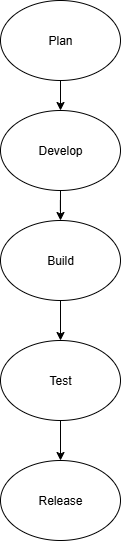

The diagram above was exported from draw.io. Its source (the exported page's mxGraphModel, read from the mxfile embedded in the PNG):
<mxGraphModel dx="1097" dy="1655" grid="1" gridSize="10" guides="1" tooltips="1" connect="1" arrows="1" fold="1" page="1" pageScale="1" pageWidth="850" pageHeight="1100" background="light-dark(#FFFFFF,#99FFFF)" math="0" shadow="0">
  <root>
    <mxCell id="0" />
    <mxCell id="1" parent="0" />
    <mxCell id="7sbcj-n7ewt1FSE4zGDw-11" style="edgeStyle=orthogonalEdgeStyle;rounded=0;orthogonalLoop=1;jettySize=auto;html=1;exitX=0.5;exitY=1;exitDx=0;exitDy=0;" edge="1" parent="1" source="7sbcj-n7ewt1FSE4zGDw-2" target="7sbcj-n7ewt1FSE4zGDw-3">
      <mxGeometry relative="1" as="geometry" />
    </mxCell>
    <mxCell id="7sbcj-n7ewt1FSE4zGDw-2" value="Develop" style="ellipse;whiteSpace=wrap;html=1;" vertex="1" parent="1">
      <mxGeometry x="340" y="-950" width="120" height="80" as="geometry" />
    </mxCell>
    <mxCell id="7sbcj-n7ewt1FSE4zGDw-12" style="edgeStyle=orthogonalEdgeStyle;rounded=0;orthogonalLoop=1;jettySize=auto;html=1;exitX=0.5;exitY=1;exitDx=0;exitDy=0;" edge="1" parent="1" source="7sbcj-n7ewt1FSE4zGDw-3" target="7sbcj-n7ewt1FSE4zGDw-4">
      <mxGeometry relative="1" as="geometry" />
    </mxCell>
    <mxCell id="7sbcj-n7ewt1FSE4zGDw-3" value="Build" style="ellipse;whiteSpace=wrap;html=1;" vertex="1" parent="1">
      <mxGeometry x="340" y="-840" width="120" height="80" as="geometry" />
    </mxCell>
    <mxCell id="7sbcj-n7ewt1FSE4zGDw-13" style="edgeStyle=orthogonalEdgeStyle;rounded=0;orthogonalLoop=1;jettySize=auto;html=1;exitX=0.5;exitY=1;exitDx=0;exitDy=0;entryX=0.5;entryY=0;entryDx=0;entryDy=0;" edge="1" parent="1" source="7sbcj-n7ewt1FSE4zGDw-4" target="7sbcj-n7ewt1FSE4zGDw-5">
      <mxGeometry relative="1" as="geometry" />
    </mxCell>
    <mxCell id="7sbcj-n7ewt1FSE4zGDw-4" value="Test" style="ellipse;whiteSpace=wrap;html=1;" vertex="1" parent="1">
      <mxGeometry x="340" y="-720" width="120" height="80" as="geometry" />
    </mxCell>
    <mxCell id="7sbcj-n7ewt1FSE4zGDw-5" value="Release" style="ellipse;whiteSpace=wrap;html=1;" vertex="1" parent="1">
      <mxGeometry x="340" y="-600" width="120" height="80" as="geometry" />
    </mxCell>
    <mxCell id="7sbcj-n7ewt1FSE4zGDw-10" style="edgeStyle=orthogonalEdgeStyle;rounded=0;orthogonalLoop=1;jettySize=auto;html=1;exitX=0.5;exitY=1;exitDx=0;exitDy=0;entryX=0.5;entryY=0;entryDx=0;entryDy=0;" edge="1" parent="1" source="7sbcj-n7ewt1FSE4zGDw-6" target="7sbcj-n7ewt1FSE4zGDw-2">
      <mxGeometry relative="1" as="geometry" />
    </mxCell>
    <mxCell id="7sbcj-n7ewt1FSE4zGDw-6" value="Plan" style="ellipse;whiteSpace=wrap;html=1;" vertex="1" parent="1">
      <mxGeometry x="340" y="-1060" width="120" height="80" as="geometry" />
    </mxCell>
  </root>
</mxGraphModel>